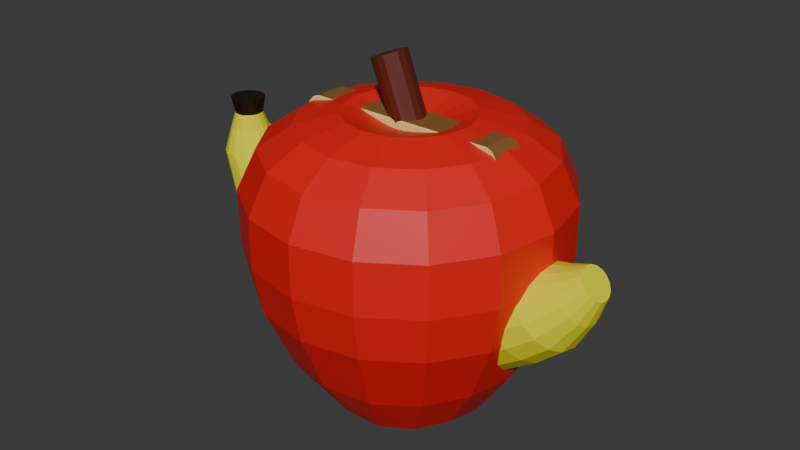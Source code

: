 # Source: frutas.blend  (saved by Blender 4.2.66; exported with 4.5.12 LTS)
import bpy
from mathutils import Matrix  # noqa: F401  (used for matrix-valued properties, if any)

bpy.ops.wm.read_factory_settings(use_empty=True)
scene = bpy.context.scene
scene.name = 'Scene'

# ---- collections
col_collection = bpy.data.collections.new('Collection'); scene.collection.children.link(col_collection)

# ---- materials (node trees are filled in below, after node groups)
mat_material_003 = bpy.data.materials.new('Material.003')
mat_material_004 = bpy.data.materials.new('Material.004')
mat_material_005 = bpy.data.materials.new('Material.005')
mat_material_006 = bpy.data.materials.new('Material.006')
mat_material_001 = bpy.data.materials.new('Material.001')
mat_material_002 = bpy.data.materials.new('Material.002')

# ---- material node trees
mat_material_003.use_nodes = True; mat_material_003.node_tree.nodes.clear()
_N = mat_material_003.node_tree.nodes; _L = mat_material_003.node_tree.links
n0 = _N.new('ShaderNodeBsdfPrincipled'); n0.name = 'Principled BSDF'; n0.location = (10, 300)
n0.inputs[0].default_value = (0.8002, 0.7537, 0.0, 1.0)
n0.inputs[2].default_value = 1.0
n1 = _N.new('ShaderNodeOutputMaterial'); n1.name = 'Material Output'; n1.location = (300, 300)
_L.new(n0.outputs[0], n1.inputs[0])
n1.is_active_output = True
mat_material_004.use_nodes = True; mat_material_004.node_tree.nodes.clear()
_N = mat_material_004.node_tree.nodes; _L = mat_material_004.node_tree.links
n0 = _N.new('ShaderNodeBsdfPrincipled'); n0.name = 'Principled BSDF'; n0.location = (10, 300)
n0.inputs[0].default_value = (0.01329, 0.001235, 0.001837, 1.0)
n1 = _N.new('ShaderNodeOutputMaterial'); n1.name = 'Material Output'; n1.location = (300, 300)
_L.new(n0.outputs[0], n1.inputs[0])
n1.is_active_output = True
mat_material_005.use_nodes = True; mat_material_005.node_tree.nodes.clear()
_N = mat_material_005.node_tree.nodes; _L = mat_material_005.node_tree.links
n0 = _N.new('ShaderNodeBsdfPrincipled'); n0.name = 'Principled BSDF'; n0.location = (10, 300)
n0.inputs[0].default_value = (0.8003, 0.01041, 0.008919, 1.0)
n1 = _N.new('ShaderNodeOutputMaterial'); n1.name = 'Material Output'; n1.location = (300, 300)
_L.new(n0.outputs[0], n1.inputs[0])
n1.is_active_output = True
mat_material_006.use_nodes = True; mat_material_006.node_tree.nodes.clear()
_N = mat_material_006.node_tree.nodes; _L = mat_material_006.node_tree.links
n0 = _N.new('ShaderNodeBsdfPrincipled'); n0.name = 'Principled BSDF'; n0.location = (10, 300)
n0.inputs[0].default_value = (0.116, 0.01714, 0.006351, 1.0)
n1 = _N.new('ShaderNodeOutputMaterial'); n1.name = 'Material Output'; n1.location = (300, 300)
_L.new(n0.outputs[0], n1.inputs[0])
n1.is_active_output = True
mat_material_001.use_nodes = True; mat_material_001.node_tree.nodes.clear()
_N = mat_material_001.node_tree.nodes; _L = mat_material_001.node_tree.links
n0 = _N.new('ShaderNodeBsdfPrincipled'); n0.name = 'Principled BSDF'; n0.location = (10, 300)
n0.inputs[0].default_value = (0.8012, 0.5912, 0.1933, 1.0)
n0.inputs[2].default_value = 1.0
n1 = _N.new('ShaderNodeOutputMaterial'); n1.name = 'Material Output'; n1.location = (300, 300)
_L.new(n0.outputs[0], n1.inputs[0])
n1.is_active_output = True
mat_material_002.use_nodes = True; mat_material_002.node_tree.nodes.clear()
_N = mat_material_002.node_tree.nodes; _L = mat_material_002.node_tree.links
n0 = _N.new('ShaderNodeBsdfPrincipled'); n0.name = 'Principled BSDF'; n0.location = (10, 300)
n0.inputs[0].default_value = (0.2645, 0.1133, 0.02981, 1.0)
n1 = _N.new('ShaderNodeOutputMaterial'); n1.name = 'Material Output'; n1.location = (300, 300)
_L.new(n0.outputs[0], n1.inputs[0])
n1.is_active_output = True

# ---- world
world_world = bpy.data.worlds.new('World'); scene.world = world_world
world_world.use_nodes = True; world_world.node_tree.nodes.clear()
_N = world_world.node_tree.nodes; _L = world_world.node_tree.links
n0 = _N.new('ShaderNodeOutputWorld'); n0.name = 'World Output'; n0.location = (300, 300)
n1 = _N.new('ShaderNodeBackground'); n1.name = 'Background'; n1.location = (10, 300)
n1.inputs[0].default_value = (0.05088, 0.05088, 0.05088, 1.0)
_L.new(n1.outputs[0], n0.inputs[0])
n0.is_active_output = True
world_world.color = (0.05088, 0.05088, 0.05088)
world_world.sun_shadow_jitter_overblur = 0.0

# ---- meshes
me_circle_001 = bpy.data.meshes.new('Circle.001')
me_circle_001.from_pydata([(6.463e-08, 0.4811, 6.571e-08), (0.003043, 0.4445, -0.1841), (0.005623, 0.3402, -0.3401), (0.007347, 0.1841, -0.4444), (0.007952, 6.463e-08, -0.481), (0.007347, -0.1841, -0.4444), (0.005623, -0.3402, -0.3401), (0.003043, -0.4445, -0.1841), (-6.463e-08, -0.4811, -6.571e-08), (-0.003043, -0.4445, 0.1841), (-0.005623, -0.3402, 0.3401), (-0.007347, -0.1841, 0.4444), (-0.007952, -6.463e-08, 0.481), (-0.007347, 0.1841, 0.4444), (-0.005623, 0.3402, 0.3401), (-0.003043, 0.4445, 0.1841), (-0.2866, 0.4811, -0.01088), (-0.2835, 0.4445, -0.195), (-0.2809, 0.3402, -0.351), (-0.2792, 0.1841, -0.4553), (-0.2786, 6.317e-08, -0.4919), (-0.2792, -0.1841, -0.4553), (-0.2809, -0.3402, -0.351), (-0.2835, -0.4445, -0.195), (-0.2866, -0.4811, -0.01088), (-0.2896, -0.4445, 0.1732), (-0.2922, -0.3402, 0.3293), (-0.2939, -0.1841, 0.4335), (-0.2945, -6.609e-08, 0.4702), (-0.2939, 0.1841, 0.4335), (-0.2922, 0.3402, 0.3293), (-0.2896, 0.4445, 0.1732), (-0.5477, 0.4811, 0.05441), (-0.5724, 0.4445, -0.128), (-0.5934, 0.3402, -0.2827), (-0.6074, 0.1841, -0.386), (-0.6123, 7.137e-08, -0.4223), (-0.6074, -0.1841, -0.386), (-0.5934, -0.3402, -0.2827), (-0.5724, -0.4445, -0.128), (-0.5477, -0.4811, 0.05441), (-0.523, -0.4445, 0.2369), (-0.5021, -0.3402, 0.3915), (-0.4881, -0.1841, 0.4949), (-0.4832, -5.674e-08, 0.5312), (-0.4881, 0.1841, 0.4949), (-0.5021, 0.3402, 0.3915), (-0.523, 0.4445, 0.2369), (-0.7835, 0.4811, 0.1233), (-0.833, 0.4445, -0.05399), (-0.875, 0.3402, -0.2043), (-0.9031, 0.1841, -0.3048), (-0.9129, 7.883e-08, -0.34), (-0.9031, -0.1841, -0.3048), (-0.875, -0.3402, -0.2043), (-0.833, -0.4445, -0.05399), (-0.7835, -0.4811, 0.1233), (-0.734, -0.4445, 0.3007), (-0.692, -0.3402, 0.451), (-0.664, -0.1841, 0.5514), (-0.6541, -4.569e-08, 0.5867), (-0.664, 0.1841, 0.5514), (-0.692, 0.3402, 0.451), (-0.734, 0.4445, 0.3007), (-1.037, 0.4811, 0.2902), (-1.118, 0.4445, 0.1244), (-1.186, 0.3402, -0.01606), (-1.231, 0.1841, -0.1099), (-1.247, 9.718e-08, -0.1429), (-1.231, -0.1841, -0.1099), (-1.186, -0.3402, -0.01606), (-1.118, -0.4445, 0.1244), (-1.037, -0.4811, 0.2902), (-0.9573, -0.4445, 0.4559), (-0.8893, -0.3402, 0.5964), (-0.8439, -0.1841, 0.6903), (-0.8279, -1.92e-08, 0.7233), (-0.8439, 0.1841, 0.6903), (-0.8893, 0.3402, 0.5964), (-0.9573, 0.4445, 0.4559), (-1.309, 0.4811, 0.4897), (-1.449, 0.4445, 0.3696), (-1.567, 0.3402, 0.2678), (-1.646, 0.1841, 0.1998), (-1.674, 1.08e-07, 0.1759), (-1.646, -0.1841, 0.1998), (-1.567, -0.3402, 0.2678), (-1.449, -0.4445, 0.3696), (-1.309, -0.4811, 0.4897), (-1.17, -0.4445, 0.6098), (-1.052, -0.3402, 0.7116), (-0.9725, -0.1841, 0.7796), (-0.9448, 2.364e-08, 0.8034), (-0.9725, 0.1841, 0.7796), (-1.052, 0.3402, 0.7116), (-1.17, 0.4445, 0.6098), (-1.553, 0.4019, 0.7364), (-1.692, 0.3713, 0.6714), (-1.81, 0.2842, 0.6164), (-1.889, 0.1538, 0.5796), (-1.917, 1.229e-07, 0.5667), (-1.889, -0.1538, 0.5796), (-1.81, -0.2842, 0.6164), (-1.692, -0.3713, 0.6714), (-1.553, -0.4019, 0.7364), (-1.413, -0.3713, 0.8013), (-1.295, -0.2842, 0.8563), (-1.216, -0.1538, 0.8931), (-1.188, 7.734e-08, 0.906), (-1.216, 0.1538, 0.8931), (-1.295, 0.2842, 0.8563), (-1.413, 0.3713, 0.8013), (-1.77, 0.3081, 0.9794), (-1.887, 0.2847, 0.9638), (-1.986, 0.2179, 0.9506), (-2.052, 0.1179, 0.9417), (-2.076, 1.362e-07, 0.9386), (-2.052, -0.1179, 0.9417), (-1.986, -0.2179, 0.9506), (-1.887, -0.2847, 0.9638), (-1.77, -0.3081, 0.9794), (-1.653, -0.2847, 0.995), (-1.554, -0.2179, 1.008), (-1.488, -0.1179, 1.017), (-1.465, 1.252e-07, 1.02), (-1.488, 0.1179, 1.017), (-1.554, 0.2179, 1.008), (-1.653, 0.2847, 0.995), (-1.872, 0.1716, 1.153), (-1.937, 0.1586, 1.153), (-1.993, 0.1214, 1.153), (-2.03, 0.06568, 1.153), (-2.043, 1.466e-07, 1.153), (-2.03, -0.06568, 1.153), (-1.993, -0.1214, 1.153), (-1.937, -0.1586, 1.153), (-1.872, -0.1716, 1.153), (-1.806, -0.1586, 1.154), (-1.75, -0.1214, 1.154), (-1.713, -0.06568, 1.154), (-1.7, 1.463e-07, 1.154), (-1.713, 0.06568, 1.154), (-1.75, 0.1214, 1.154), (-1.806, 0.1586, 1.154), (-1.879, 0.1552, 1.433), (-1.938, 0.1434, 1.432), (-1.989, 0.1097, 1.432), (-2.022, 0.0594, 1.432), (-2.034, 1.836e-07, 1.432), (-2.022, -0.05939, 1.432), (-1.989, -0.1097, 1.432), (-1.938, -0.1434, 1.432), (-1.879, -0.1552, 1.433), (-1.82, -0.1434, 1.433), (-1.769, -0.1097, 1.433), (-1.736, -0.05939, 1.434), (-1.724, 1.834e-07, 1.434), (-1.736, 0.0594, 1.434), (-1.769, 0.1097, 1.433), (-1.82, 0.1434, 1.433), (-1.76, -0.04771, 1.294), (-1.751, 1.632e-07, 1.294), (-2.0, 1.634e-07, 1.292), (-1.991, -0.04771, 1.293), (-1.76, 0.04771, 1.294), (-1.963, -0.08815, 1.293), (-1.787, 0.08815, 1.294), (-1.923, -0.1152, 1.293), (-1.828, 0.1152, 1.293), (-1.875, -0.1247, 1.293), (-1.875, 0.1247, 1.293), (-1.923, 0.1152, 1.293), (-1.828, -0.1152, 1.293), (-1.963, 0.08815, 1.293), (-1.787, -0.08815, 1.294), (-1.991, 0.04771, 1.293), (0.3197, 0.4811, 0.02507), (0.3488, 0.4445, -0.1567), (0.3735, 0.3402, -0.3108), (0.3901, 0.1841, -0.4138), (0.3958, 6.719e-08, -0.45), (0.3901, -0.1841, -0.4138), (0.3735, -0.3402, -0.3108), (0.3488, -0.4445, -0.1567), (0.3197, -0.4811, 0.02507), (0.2905, -0.4445, 0.2069), (0.2658, -0.3402, 0.361), (0.2493, -0.1841, 0.4639), (0.2435, -6.046e-08, 0.5001), (0.2493, 0.1841, 0.4639), (0.2658, 0.3402, 0.361), (0.2905, 0.4445, 0.2069), (0.6519, 0.4811, 0.09402), (0.7199, 0.4445, -0.07706), (0.7776, 0.3402, -0.2221), (0.8161, 0.1841, -0.319), (0.8297, 7.27e-08, -0.353), (0.8161, -0.1841, -0.319), (0.7776, -0.3402, -0.2221), (0.7199, -0.4445, -0.07706), (0.6519, -0.4811, 0.09402), (0.5838, -0.4445, 0.2651), (0.5262, -0.3402, 0.4101), (0.4876, -0.1841, 0.507), (0.4741, -4.743e-08, 0.5411), (0.4876, 0.1841, 0.507), (0.5262, 0.3402, 0.4101), (0.5838, 0.4445, 0.2651), (0.9465, 0.4259, 0.2319), (1.027, 0.3935, 0.0901), (1.095, 0.3012, -0.03013), (1.14, 0.163, -0.1105), (1.156, 8.136e-08, -0.1387), (1.14, -0.163, -0.1105), (1.095, -0.3012, -0.03013), (1.027, -0.3935, 0.0901), (0.9465, -0.4259, 0.2319), (0.8662, -0.3935, 0.3737), (0.7981, -0.3012, 0.494), (0.7526, -0.163, 0.5743), (0.7366, -1.822e-08, 0.6025), (0.7526, 0.163, 0.5743), (0.7981, 0.3012, 0.494), (0.8662, 0.3935, 0.3737), (1.185, 0.4259, 0.3886), (1.276, 0.3935, 0.2534), (1.353, 0.3012, 0.1387), (1.404, 0.163, 0.06208), (1.422, 1.001e-07, 0.03518), (1.404, -0.163, 0.06208), (1.353, -0.3012, 0.1387), (1.276, -0.3935, 0.2534), (1.185, -0.4259, 0.3886), (1.094, -0.3935, 0.5239), (1.017, -0.3012, 0.6385), (0.9651, -0.163, 0.7152), (0.947, 5.137e-09, 0.7421), (0.9651, 0.163, 0.7152), (1.017, 0.3012, 0.6385), (1.094, 0.3935, 0.5239), (1.404, 0.3802, 0.5203), (1.496, 0.3512, 0.4079), (1.575, 0.2688, 0.3127), (1.627, 0.1455, 0.249), (1.646, 1.09e-07, 0.2267), (1.627, -0.1455, 0.249), (1.575, -0.2688, 0.3127), (1.496, -0.3512, 0.4079), (1.404, -0.3802, 0.5203), (1.312, -0.3512, 0.6326), (1.233, -0.2688, 0.7278), (1.181, -0.1455, 0.7915), (1.162, 3.007e-08, 0.8138), (1.181, 0.1455, 0.7915), (1.233, 0.2688, 0.7278), (1.312, 0.3512, 0.6326), (1.642, 0.2503, 0.6958), (1.703, 0.2312, 0.6218), (1.755, 0.177, 0.5591), (1.789, 0.09577, 0.5172), (1.801, 1.239e-07, 0.5025), (1.789, -0.09577, 0.5172), (1.755, -0.177, 0.5591), (1.703, -0.2312, 0.6218), (1.642, -0.2503, 0.6958), (1.581, -0.2312, 0.7697), (1.53, -0.177, 0.8324), (1.495, -0.09577, 0.8743), (1.483, 7.199e-08, 0.889), (1.495, 0.09577, 0.8743), (1.53, 0.177, 0.8324), (1.581, 0.2312, 0.7697), (1.78, 0.1506, 0.8462), (1.817, 0.1391, 0.8017), (1.848, 0.1065, 0.764), (1.869, 0.05763, 0.7388), (1.876, 1.328e-07, 0.7299), (1.869, -0.05763, 0.7388), (1.848, -0.1065, 0.764), (1.817, -0.1391, 0.8017), (1.78, -0.1506, 0.8462), (1.744, -0.1391, 0.8907), (1.712, -0.1065, 0.9284), (1.692, -0.05763, 0.9536), (1.684, 1.016e-07, 0.9625), (1.692, 0.05763, 0.9536), (1.712, 0.1065, 0.9284), (1.744, 0.1391, 0.8907)], [], [(9, 8, 24, 25), (2, 1, 17, 18), (10, 9, 25, 26), (3, 2, 18, 19), (11, 10, 26, 27), (4, 3, 19, 20), (12, 11, 27, 28), (5, 4, 20, 21), (13, 12, 28, 29), (6, 5, 21, 22), (14, 13, 29, 30), (7, 6, 22, 23), (15, 14, 30, 31), (8, 7, 23, 24), (1, 0, 16, 17), (0, 15, 31, 16), (24, 23, 39, 40), (17, 16, 32, 33), (16, 31, 47, 32), (25, 24, 40, 41), (18, 17, 33, 34), (26, 25, 41, 42), (19, 18, 34, 35), (27, 26, 42, 43), (20, 19, 35, 36), (28, 27, 43, 44), (21, 20, 36, 37), (29, 28, 44, 45), (22, 21, 37, 38), (30, 29, 45, 46), (23, 22, 38, 39), (31, 30, 46, 47), (36, 35, 51, 52), (44, 43, 59, 60), (37, 36, 52, 53), (45, 44, 60, 61), (38, 37, 53, 54), (46, 45, 61, 62), (39, 38, 54, 55), (47, 46, 62, 63), (40, 39, 55, 56), (33, 32, 48, 49), (32, 47, 63, 48), (41, 40, 56, 57), (34, 33, 49, 50), (42, 41, 57, 58), (35, 34, 50, 51), (43, 42, 58, 59), (57, 56, 72, 73), (50, 49, 65, 66), (58, 57, 73, 74), (51, 50, 66, 67), (59, 58, 74, 75), (52, 51, 67, 68), (60, 59, 75, 76), (53, 52, 68, 69), (61, 60, 76, 77), (54, 53, 69, 70), (62, 61, 77, 78), (55, 54, 70, 71), (63, 62, 78, 79), (56, 55, 71, 72), (49, 48, 64, 65), (48, 63, 79, 64), (78, 77, 93, 94), (71, 70, 86, 87), (79, 78, 94, 95), (72, 71, 87, 88), (65, 64, 80, 81), (64, 79, 95, 80), (73, 72, 88, 89), (66, 65, 81, 82), (74, 73, 89, 90), (67, 66, 82, 83), (75, 74, 90, 91), (68, 67, 83, 84), (76, 75, 91, 92), (69, 68, 84, 85), (77, 76, 92, 93), (70, 69, 85, 86), (84, 83, 99, 100), (92, 91, 107, 108), (85, 84, 100, 101), (93, 92, 108, 109), (86, 85, 101, 102), (94, 93, 109, 110), (87, 86, 102, 103), (95, 94, 110, 111), (88, 87, 103, 104), (81, 80, 96, 97), (80, 95, 111, 96), (89, 88, 104, 105), (82, 81, 97, 98), (90, 89, 105, 106), (83, 82, 98, 99), (91, 90, 106, 107), (105, 104, 120, 121), (98, 97, 113, 114), (106, 105, 121, 122), (99, 98, 114, 115), (107, 106, 122, 123), (100, 99, 115, 116), (108, 107, 123, 124), (101, 100, 116, 117), (109, 108, 124, 125), (102, 101, 117, 118), (110, 109, 125, 126), (103, 102, 118, 119), (111, 110, 126, 127), (104, 103, 119, 120), (97, 96, 112, 113), (96, 111, 127, 112), (126, 125, 141, 142), (119, 118, 134, 135), (127, 126, 142, 143), (120, 119, 135, 136), (113, 112, 128, 129), (112, 127, 143, 128), (121, 120, 136, 137), (114, 113, 129, 130), (122, 121, 137, 138), (115, 114, 130, 131), (123, 122, 138, 139), (116, 115, 131, 132), (124, 123, 139, 140), (117, 116, 132, 133), (125, 124, 140, 141), (118, 117, 133, 134), (161, 160, 155, 156), (163, 162, 148, 149), (164, 161, 156, 157), (165, 163, 149, 150), (166, 164, 157, 158), (167, 165, 150, 151), (168, 166, 158, 159), (169, 167, 151, 152), (171, 170, 144, 145), (170, 168, 159, 144), (172, 169, 152, 153), (173, 171, 145, 146), (174, 172, 153, 154), (175, 173, 146, 147), (160, 174, 154, 155), (162, 175, 147, 148), (132, 131, 175, 162), (139, 138, 174, 160), (131, 130, 173, 175), (138, 137, 172, 174), (130, 129, 171, 173), (137, 136, 169, 172), (128, 143, 168, 170), (129, 128, 170, 171), (136, 135, 167, 169), (143, 142, 166, 168), (135, 134, 165, 167), (142, 141, 164, 166), (134, 133, 163, 165), (141, 140, 161, 164), (133, 132, 162, 163), (140, 139, 160, 161), (5, 6, 182, 181), (13, 14, 190, 189), (6, 7, 183, 182), (14, 15, 191, 190), (7, 8, 184, 183), (0, 1, 177, 176), (15, 0, 176, 191), (8, 9, 185, 184), (1, 2, 178, 177), (9, 10, 186, 185), (2, 3, 179, 178), (10, 11, 187, 186), (3, 4, 180, 179), (11, 12, 188, 187), (4, 5, 181, 180), (12, 13, 189, 188), (178, 179, 195, 194), (186, 187, 203, 202), (179, 180, 196, 195), (187, 188, 204, 203), (180, 181, 197, 196), (188, 189, 205, 204), (181, 182, 198, 197), (189, 190, 206, 205), (182, 183, 199, 198), (190, 191, 207, 206), (183, 184, 200, 199), (176, 177, 193, 192), (191, 176, 192, 207), (184, 185, 201, 200), (177, 178, 194, 193), (185, 186, 202, 201), (199, 200, 216, 215), (192, 193, 209, 208), (207, 192, 208, 223), (200, 201, 217, 216), (193, 194, 210, 209), (201, 202, 218, 217), (194, 195, 211, 210), (202, 203, 219, 218), (195, 196, 212, 211), (203, 204, 220, 219), (196, 197, 213, 212), (204, 205, 221, 220), (197, 198, 214, 213), (205, 206, 222, 221), (198, 199, 215, 214), (206, 207, 223, 222), (220, 221, 237, 236), (213, 214, 230, 229), (221, 222, 238, 237), (214, 215, 231, 230), (222, 223, 239, 238), (215, 216, 232, 231), (208, 209, 225, 224), (223, 208, 224, 239), (216, 217, 233, 232), (209, 210, 226, 225), (217, 218, 234, 233), (210, 211, 227, 226), (218, 219, 235, 234), (211, 212, 228, 227), (219, 220, 236, 235), (212, 213, 229, 228), (226, 227, 243, 242), (234, 235, 251, 250), (227, 228, 244, 243), (235, 236, 252, 251), (228, 229, 245, 244), (236, 237, 253, 252), (229, 230, 246, 245), (237, 238, 254, 253), (230, 231, 247, 246), (238, 239, 255, 254), (231, 232, 248, 247), (224, 225, 241, 240), (239, 224, 240, 255), (232, 233, 249, 248), (225, 226, 242, 241), (233, 234, 250, 249), (247, 248, 264, 263), (240, 241, 257, 256), (255, 240, 256, 271), (248, 249, 265, 264), (241, 242, 258, 257), (249, 250, 266, 265), (242, 243, 259, 258), (250, 251, 267, 266), (243, 244, 260, 259), (251, 252, 268, 267), (244, 245, 261, 260), (252, 253, 269, 268), (245, 246, 262, 261), (253, 254, 270, 269), (246, 247, 263, 262), (254, 255, 271, 270), (268, 269, 285, 284), (261, 262, 278, 277), (269, 270, 286, 285), (262, 263, 279, 278), (270, 271, 287, 286), (263, 264, 280, 279), (256, 257, 273, 272), (271, 256, 272, 287), (264, 265, 281, 280), (257, 258, 274, 273), (265, 266, 282, 281), (258, 259, 275, 274), (266, 267, 283, 282), (259, 260, 276, 275), (267, 268, 284, 283), (260, 261, 277, 276), (273, 274, 275, 276, 277, 278, 279, 280, 281, 282, 283, 284, 285, 286, 287, 272), (145, 144, 159, 158, 157, 156, 155, 154, 153, 152, 151, 150, 149, 148, 147, 146)])
me_circle_001.polygons.foreach_set('material_index', [0, 0, 0, 0, 0, 0, 0, 0, 0, 0, 0, 0, 0, 0, 0, 0, 0, 0, 0, 0, 0, 0, 0, 0, 0, 0, 0, 0, 0, 0, 0, 0, 0, 0, 0, 0, 0, 0, 0, 0, 0, 0, 0, 0, 0, 0, 0, 0, 0, 0, 0, 0, 0, 0, 0, 0, 0, 0, 0, 0, 0, 0, 0, 0, 0, 0, 0, 0, 0, 0, 0, 0, 0, 0, 0, 0, 0, 0, 0, 0, 0, 0, 0, 0, 0, 0, 0, 0, 0, 0, 0, 0, 0, 0, 0, 0, 0, 0, 0, 0, 0, 0, 0, 0, 0, 0, 0, 0, 0, 0, 0, 0, 0, 0, 0, 0, 0, 0, 0, 0, 0, 0, 0, 0, 0, 0, 0, 0, 1, 1, 1, 1, 1, 1, 1, 1, 1, 1, 1, 1, 1, 1, 1, 1, 0, 0, 0, 0, 0, 0, 0, 0, 0, 0, 0, 0, 0, 0, 0, 0, 0, 0, 0, 0, 0, 0, 0, 0, 0, 0, 0, 0, 0, 0, 0, 0, 0, 0, 0, 0, 0, 0, 0, 0, 0, 0, 0, 0, 0, 0, 0, 0, 0, 0, 0, 0, 0, 0, 0, 0, 0, 0, 0, 0, 0, 0, 0, 0, 0, 0, 0, 0, 0, 0, 0, 0, 0, 0, 0, 0, 0, 0, 0, 0, 0, 0, 0, 0, 0, 0, 0, 0, 0, 0, 0, 0, 0, 0, 0, 0, 0, 0, 0, 0, 0, 0, 0, 0, 0, 0, 0, 0, 0, 0, 0, 0, 0, 0, 0, 0, 0, 0, 0, 0, 0, 0, 0, 0, 0, 0, 0, 0, 0, 1])
_uv = me_circle_001.uv_layers.new(name='UVMap')
_uv.uv.foreach_set('vector', [0.0, 0.0, 0.0, 0.0, 0.0, 0.0, 0.0, 0.0, 0.0, 0.0, 0.0, 0.0, 0.0, 0.0, 0.0, 0.0, 0.0, 0.0, 0.0, 0.0, 0.0, 0.0, 0.0, 0.0, 0.0, 0.0, 0.0, 0.0, 0.0, 0.0, 0.0, 0.0, 0.0, 0.0, 0.0, 0.0, 0.0, 0.0, 0.0, 0.0, 0.0, 0.0, 0.0, 0.0, 0.0, 0.0, 0.0, 0.0, 0.0, 0.0, 0.0, 0.0, 0.0, 0.0, 0.0, 0.0, 0.0, 0.0, 0.0, 0.0, 0.0, 0.0, 0.0, 0.0, 0.0, 0.0, 0.0, 0.0, 0.0, 0.0, 0.0, 0.0, 0.0, 0.0, 0.0, 0.0, 0.0, 0.0, 0.0, 0.0, 0.0, 0.0, 0.0, 0.0, 0.0, 0.0, 0.0, 0.0, 0.0, 0.0, 0.0, 0.0, 0.0, 0.0, 0.0, 0.0, 0.0, 0.0, 0.0, 0.0, 0.0, 0.0, 0.0, 0.0, 0.0, 0.0, 0.0, 0.0, 0.0, 0.0, 0.0, 0.0, 0.0, 0.0, 0.0, 0.0, 0.0, 0.0, 0.0, 0.0, 0.0, 0.0, 0.0, 0.0, 0.0, 0.0, 0.0, 0.0, 0.0, 0.0, 0.0, 0.0, 0.0, 0.0, 0.0, 0.0, 0.0, 0.0, 0.0, 0.0, 0.0, 0.0, 0.0, 0.0, 0.0, 0.0, 0.0, 0.0, 0.0, 0.0, 0.0, 0.0, 0.0, 0.0, 0.0, 0.0, 0.0, 0.0, 0.0, 0.0, 0.0, 0.0, 0.0, 0.0, 0.0, 0.0, 0.0, 0.0, 0.0, 0.0, 0.0, 0.0, 0.0, 0.0, 0.0, 0.0, 0.0, 0.0, 0.0, 0.0, 0.0, 0.0, 0.0, 0.0, 0.0, 0.0, 0.0, 0.0, 0.0, 0.0, 0.0, 0.0, 0.0, 0.0, 0.0, 0.0, 0.0, 0.0, 0.0, 0.0, 0.0, 0.0, 0.0, 0.0, 0.0, 0.0, 0.0, 0.0, 0.0, 0.0, 0.0, 0.0, 0.0, 0.0, 0.0, 0.0, 0.0, 0.0, 0.0, 0.0, 0.0, 0.0, 0.0, 0.0, 0.0, 0.0, 0.0, 0.0, 0.0, 0.0, 0.0, 0.0, 0.0, 0.0, 0.0, 0.0, 0.0, 0.0, 0.0, 0.0, 0.0, 0.0, 0.0, 0.0, 0.0, 0.0, 0.0, 0.0, 0.0, 0.0, 0.0, 0.0, 0.0, 0.0, 0.0, 0.0, 0.0, 0.0, 0.0, 0.0, 0.0, 0.0, 0.0, 0.0, 0.0, 0.0, 0.0, 0.0, 0.0, 0.0, 0.0, 0.0, 0.0, 0.0, 0.0, 0.0, 0.0, 0.0, 0.0, 0.0, 0.0, 0.0, 0.0, 0.0, 0.0, 0.0, 0.0, 0.0, 0.0, 0.0, 0.0, 0.0, 0.0, 0.0, 0.0, 0.0, 0.0, 0.0, 0.0, 0.0, 0.0, 0.0, 0.0, 0.0, 0.0, 0.0, 0.0, 0.0, 0.0, 0.0, 0.0, 0.0, 0.0, 0.0, 0.0, 0.0, 0.0, 0.0, 0.0, 0.0, 0.0, 0.0, 0.0, 0.0, 0.0, 0.0, 0.0, 0.0, 0.0, 0.0, 0.0, 0.0, 0.0, 0.0, 0.0, 0.0, 0.0, 0.0, 0.0, 0.0, 0.0, 0.0, 0.0, 0.0, 0.0, 0.0, 0.0, 0.0, 0.0, 0.0, 0.0, 0.0, 0.0, 0.0, 0.0, 0.0, 0.0, 0.0, 0.0, 0.0, 0.0, 0.0, 0.0, 0.0, 0.0, 0.0, 0.0, 0.0, 0.0, 0.0, 0.0, 0.0, 0.0, 0.0, 0.0, 0.0, 0.0, 0.0, 0.0, 0.0, 0.0, 0.0, 0.0, 0.0, 0.0, 0.0, 0.0, 0.0, 0.0, 0.0, 0.0, 0.0, 0.0, 0.0, 0.0, 0.0, 0.0, 0.0, 0.0, 0.0, 0.0, 0.0, 0.0, 0.0, 0.0, 0.0, 0.0, 0.0, 0.0, 0.0, 0.0, 0.0, 0.0, 0.0, 0.0, 0.0, 0.0, 0.0, 0.0, 0.0, 0.0, 0.0, 0.0, 0.0, 0.0, 0.0, 0.0, 0.0, 0.0, 0.0, 0.0, 0.0, 0.0, 0.0, 0.0, 0.0, 0.0, 0.0, 0.0, 0.0, 0.0, 0.0, 0.0, 0.0, 0.0, 0.0, 0.0, 0.0, 0.0, 0.0, 0.0, 0.0, 0.0, 0.0, 0.0, 0.0, 0.0, 0.0, 0.0, 0.0, 0.0, 0.0, 0.0, 0.0, 0.0, 0.0, 0.0, 0.0, 0.0, 0.0, 0.0, 0.0, 0.0, 0.0, 0.0, 0.0, 0.0, 0.0, 0.0, 0.0, 0.0, 0.0, 0.0, 0.0, 0.0, 0.0, 0.0, 0.0, 0.0, 0.0, 0.0, 0.0, 0.0, 0.0, 0.0, 0.0, 0.0, 0.0, 0.0, 0.0, 0.0, 0.0, 0.0, 0.0, 0.0, 0.0, 0.0, 0.0, 0.0, 0.0, 0.0, 0.0, 0.0, 0.0, 0.0, 0.0, 0.0, 0.0, 0.0, 0.0, 0.0, 0.0, 0.0, 0.0, 0.0, 0.0, 0.0, 0.0, 0.0, 0.0, 0.0, 0.0, 0.0, 0.0, 0.0, 0.0, 0.0, 0.0, 0.0, 0.0, 0.0, 0.0, 0.0, 0.0, 0.0, 0.0, 0.0, 0.0, 0.0, 0.0, 0.0, 0.0, 0.0, 0.0, 0.0, 0.0, 0.0, 0.0, 0.0, 0.0, 0.0, 0.0, 0.0, 0.0, 0.0, 0.0, 0.0, 0.0, 0.0, 0.0, 0.0, 0.0, 0.0, 0.0, 0.0, 0.0, 0.0, 0.0, 0.0, 0.0, 0.0, 0.0, 0.0, 0.0, 0.0, 0.0, 0.0, 0.0, 0.0, 0.0, 0.0, 0.0, 0.0, 0.0, 0.0, 0.0, 0.0, 0.0, 0.0, 0.0, 0.0, 0.0, 0.0, 0.0, 0.0, 0.0, 0.0, 0.0, 0.0, 0.0, 0.0, 0.0, 0.0, 0.0, 0.0, 0.0, 0.0, 0.0, 0.0, 0.0, 0.0, 0.0, 0.0, 0.0, 0.0, 0.0, 0.0, 0.0, 0.0, 0.0, 0.0, 0.0, 0.0, 0.0, 0.0, 0.0, 0.0, 0.0, 0.0, 0.0, 0.0, 0.0, 0.0, 0.0, 0.0, 0.0, 0.0, 0.0, 0.0, 0.0, 0.0, 0.0, 0.0, 0.0, 0.0, 0.0, 0.0, 0.0, 0.0, 0.0, 0.0, 0.0, 0.0, 0.0, 0.0, 0.0, 0.0, 0.0, 0.0, 0.0, 0.0, 0.0, 0.0, 0.0, 0.0, 0.0, 0.0, 0.0, 0.0, 0.0, 0.0, 0.0, 0.0, 0.0, 0.0, 0.0, 0.0, 0.0, 0.0, 0.0, 0.0, 0.0, 0.0, 0.0, 0.0, 0.0, 0.0, 0.0, 0.0, 0.0, 0.0, 0.0, 0.0, 0.0, 0.0, 0.0, 0.0, 0.0, 0.0, 0.0, 0.0, 0.0, 0.0, 0.0, 0.0, 0.0, 0.0, 0.0, 0.0, 0.0, 0.0, 0.0, 0.0, 0.0, 0.0, 0.0, 0.0, 0.0, 0.0, 0.0, 0.0, 0.0, 0.0, 0.0, 0.0, 0.0, 0.0, 0.0, 0.0, 0.0, 0.0, 0.0, 0.0, 0.0, 0.0, 0.0, 0.0, 0.0, 0.0, 0.0, 0.0, 0.0, 0.0, 0.0, 0.0, 0.0, 0.0, 0.0, 0.0, 0.0, 0.0, 0.0, 0.0, 0.0, 0.0, 0.0, 0.0, 0.0, 0.0, 0.0, 0.0, 0.0, 0.0, 0.0, 0.0, 0.0, 0.0, 0.0, 0.0, 0.0, 0.0, 0.0, 0.0, 0.0, 0.0, 0.0, 0.0, 0.0, 0.0, 0.0, 0.0, 0.0, 0.0, 0.0, 0.0, 0.0, 0.0, 0.0, 0.0, 0.0, 0.0, 0.0, 0.0, 0.0, 0.0, 0.0, 0.0, 0.0, 0.0, 0.0, 0.0, 0.0, 0.0, 0.0, 0.0, 0.0, 0.0, 0.0, 0.0, 0.0, 0.0, 0.0, 0.0, 0.0, 0.0, 0.0, 0.0, 0.0, 0.0, 0.0, 0.0, 0.0, 0.0, 0.0, 0.0, 0.0, 0.0, 0.0, 0.0, 0.0, 0.0, 0.0, 0.0, 0.0, 0.0, 0.0, 0.0, 0.0, 0.0, 0.0, 0.0, 0.0, 0.0, 0.0, 0.0, 0.0, 0.0, 0.0, 0.0, 0.0, 0.0, 0.0, 0.0, 0.0, 0.0, 0.0, 0.0, 0.0, 0.0, 0.0, 0.0, 0.0, 0.0, 0.0, 0.0, 0.0, 0.0, 0.0, 0.0, 0.0, 0.0, 0.0, 0.0, 0.0, 0.0, 0.0, 0.0, 0.0, 0.0, 0.0, 0.0, 0.0, 0.0, 0.0, 0.0, 0.0, 0.0, 0.0, 0.0, 0.0, 0.0, 0.0, 0.0, 0.0, 0.0, 0.0, 0.0, 0.0, 0.0, 0.0, 0.0, 0.0, 0.0, 0.0, 0.0, 0.0, 0.0, 0.0, 0.0, 0.0, 0.0, 0.0, 0.0, 0.0, 0.0, 0.0, 0.0, 0.0, 0.0, 0.0, 0.0, 0.0, 0.0, 0.0, 0.0, 0.0, 0.0, 0.0, 0.0, 0.0, 0.0, 0.0, 0.0, 0.0, 0.0, 0.0, 0.0, 0.0, 0.0, 0.0, 0.0, 0.0, 0.0, 0.0, 0.0, 0.0, 0.0, 0.0, 0.0, 0.0, 0.0, 0.0, 0.0, 0.0, 0.0, 0.0, 0.0, 0.0, 0.0, 0.0, 0.0, 0.0, 0.0, 0.0, 0.0, 0.0, 0.0, 0.0, 0.0, 0.0, 0.0, 0.0, 0.0, 0.0, 0.0, 0.0, 0.0, 0.0, 0.0, 0.0, 0.0, 0.0, 0.0, 0.0, 0.0, 0.0, 0.0, 0.0, 0.0, 0.0, 0.0, 0.0, 0.0, 0.0, 0.0, 0.0, 0.0, 0.0, 0.0, 0.0, 0.0, 0.0, 0.0, 0.0, 0.0, 0.0, 0.0, 0.0, 0.0, 0.0, 0.0, 0.0, 0.0, 0.0, 0.0, 0.0, 0.0, 0.0, 0.0, 0.0, 0.0, 0.0, 0.0, 0.0, 0.0, 0.0, 0.0, 0.0, 0.0, 0.0, 0.0, 0.0, 0.0, 0.0, 0.0, 0.0, 0.0, 0.0, 0.0, 0.0, 0.0, 0.0, 0.0, 0.0, 0.0, 0.0, 0.0, 0.0, 0.0, 0.0, 0.0, 0.0, 0.0, 0.0, 0.0, 0.0, 0.0, 0.0, 0.0, 0.0, 0.0, 0.0, 0.0, 0.0, 0.0, 0.0, 0.0, 0.0, 0.0, 0.0, 0.0, 0.0, 0.0, 0.0, 0.0, 0.0, 0.0, 0.0, 0.0, 0.0, 0.0, 0.0, 0.0, 0.0, 0.0, 0.0, 0.0, 0.0, 0.0, 0.0, 0.0, 0.0, 0.0, 0.0, 0.0, 0.0, 0.0, 0.0, 0.0, 0.0, 0.0, 0.0, 0.0, 0.0, 0.0, 0.0, 0.0, 0.0, 0.0, 0.0, 0.0, 0.0, 0.0, 0.0, 0.0, 0.0, 0.0, 0.0, 0.0, 0.0, 0.0, 0.0, 0.0, 0.0, 0.0, 0.0, 0.0, 0.0, 0.0, 0.0, 0.0, 0.0, 0.0, 0.0, 0.0, 0.0, 0.0, 0.0, 0.0, 0.0, 0.0, 0.0, 0.0, 0.0, 0.0, 0.0, 0.0, 0.0, 0.0, 0.0, 0.0, 0.0, 0.0, 0.0, 0.0, 0.0, 0.0, 0.0, 0.0, 0.0, 0.0, 0.0, 0.0, 0.0, 0.0, 0.0, 0.0, 0.0, 0.0, 0.0, 0.0, 0.0, 0.0, 0.0, 0.0, 0.0, 0.0, 0.0, 0.0, 0.0, 0.0, 0.0, 0.0, 0.0, 0.0, 0.0, 0.0, 0.0, 0.0, 0.0, 0.0, 0.0, 0.0, 0.0, 0.0, 0.0, 0.0, 0.0, 0.0, 0.0, 0.0, 0.0, 0.0, 0.0, 0.0, 0.0, 0.0, 0.0, 0.0, 0.0, 0.0, 0.0, 0.0, 0.0, 0.0, 0.0, 0.0, 0.0, 0.0, 0.0, 0.0, 0.0, 0.0, 0.0, 0.0, 0.0, 0.0, 0.0, 0.0, 0.0, 0.0, 0.0, 0.0, 0.0, 0.0, 0.0, 0.0, 0.0, 0.0, 0.0, 0.0, 0.0, 0.0, 0.0, 0.0, 0.0, 0.0, 0.0, 0.0, 0.0, 0.0, 0.0, 0.0, 0.0, 0.0, 0.0, 0.0, 0.0, 0.0, 0.0, 0.0, 0.0, 0.0, 0.0, 0.0, 0.0, 0.0, 0.0, 0.0, 0.0, 0.0, 0.0, 0.0, 0.0, 0.0, 0.0, 0.0, 0.0, 0.0, 0.0, 0.0, 0.0, 0.0, 0.0, 0.0, 0.0, 0.0, 0.0, 0.0, 0.0, 0.0, 0.0, 0.0, 0.0, 0.0, 0.0, 0.0, 0.0, 0.0, 0.0, 0.0, 0.0, 0.0, 0.0, 0.0, 0.0, 0.0, 0.0, 0.0, 0.0, 0.0, 0.0, 0.0, 0.0, 0.0, 0.0, 0.0, 0.0, 0.0, 0.0, 0.0, 0.0, 0.0, 0.0, 0.0, 0.0, 0.0, 0.0, 0.0, 0.0, 0.0, 0.0, 0.0, 0.0, 0.0, 0.0, 0.0, 0.0, 0.0, 0.0, 0.0, 0.0, 0.0, 0.0, 0.0, 0.0, 0.0, 0.0, 0.0, 0.0, 0.0, 0.0, 0.0, 0.0, 0.0, 0.0, 0.0, 0.0, 0.0, 0.0, 0.0, 0.0, 0.0, 0.0, 0.0, 0.0, 0.0, 0.0, 0.0, 0.0, 0.0, 0.0, 0.0, 0.0, 0.0, 0.0, 0.0, 0.0, 0.0, 0.0, 0.0, 0.0, 0.0, 0.0, 0.0, 0.0, 0.0, 0.0, 0.0, 0.0, 0.0, 0.0, 0.0, 0.0, 0.0, 0.0, 0.0, 0.0, 0.0, 0.0, 0.0, 0.0, 0.0, 0.0, 0.0, 0.0, 0.0, 0.0, 0.0, 0.0, 0.0, 0.0, 0.0, 0.0, 0.0, 0.0, 0.0, 0.0, 0.0, 0.0, 0.0, 0.0, 0.0, 0.0, 0.0, 0.0, 0.0, 0.0, 0.0, 0.0, 0.0, 0.0, 0.0, 0.0, 0.0, 0.0, 0.0, 0.0, 0.0, 0.0, 0.0, 0.0, 0.0, 0.0, 0.0, 0.0, 0.0, 0.0, 0.0, 0.0, 0.0, 0.0, 0.0, 0.0, 0.0, 0.0, 0.0, 0.0, 0.0, 0.0, 0.0, 0.0, 0.0, 0.0, 0.0, 0.0, 0.0, 0.0, 0.0, 0.0, 0.0, 0.0, 0.0, 0.0, 0.0, 0.0, 0.0, 0.0, 0.0, 0.0, 0.0, 0.0, 0.0, 0.0, 0.0, 0.0, 0.0, 0.0, 0.0, 0.0, 0.0, 0.0, 0.0, 0.0, 0.0, 0.0, 0.0, 0.0, 0.0, 0.0, 0.0, 0.0, 0.0, 0.0, 0.0, 0.0, 0.0, 0.0, 0.0, 0.0, 0.0, 0.0, 0.0, 0.0, 0.0, 0.0, 0.0, 0.0, 0.0, 0.0, 0.0, 0.0, 0.0, 0.0, 0.0, 0.0, 0.0, 0.0, 0.0, 0.0, 0.0, 0.0, 0.0, 0.0, 0.0, 0.0, 0.0, 0.0, 0.0, 0.0, 0.0, 0.0, 0.0, 0.0, 0.0, 0.0, 0.0, 0.0, 0.0, 0.0, 0.0, 0.0, 0.0, 0.0, 0.0, 0.0, 0.0, 0.0, 0.0, 0.0, 0.0, 0.0, 0.0, 0.0, 0.0, 0.0, 0.0, 0.0, 0.0, 0.0, 0.0, 0.0, 0.0, 0.0, 0.0, 0.0, 0.0, 0.0, 0.0, 0.0, 0.0, 0.0, 0.0, 0.0, 0.0, 0.0, 0.0, 0.0, 0.0, 0.0, 0.0, 0.0, 0.0, 0.0, 0.0, 0.0, 0.0, 0.0, 0.0, 0.0, 0.0, 0.0, 0.0, 0.0, 0.0, 0.0, 0.0, 0.0, 0.0, 0.0, 0.0, 0.0, 0.0, 0.0, 0.0, 0.0, 0.0, 0.0, 0.0, 0.0, 0.0, 0.0, 0.0, 0.0, 0.0, 0.0, 0.0, 0.0, 0.0, 0.0, 0.0, 0.0, 0.0, 0.0, 0.0, 0.0, 0.0, 0.0, 0.0, 0.0, 0.0, 0.0, 0.0, 0.0, 0.0, 0.0, 0.0, 0.0, 0.0, 0.0, 0.0, 0.0, 0.0, 0.0, 0.0, 0.0, 0.0, 0.0, 0.0, 0.0, 0.0, 0.0, 0.0, 0.0, 0.0, 0.0, 0.0, 0.0, 0.0, 0.0, 0.0, 0.0, 0.0, 0.0, 0.0, 0.0, 0.0, 0.0, 0.0, 0.0, 0.0, 0.0, 0.0, 0.0, 0.0, 0.0, 0.0, 0.0, 0.0, 0.0, 0.0, 0.0, 0.0, 0.0, 0.0, 0.0, 0.0, 0.0, 0.0, 0.0, 0.0, 0.0, 0.0, 0.0, 0.0, 0.0, 0.0, 0.0, 0.0, 0.0, 0.0, 0.0, 0.0, 0.0, 0.0, 0.0, 0.0, 0.0, 0.0, 0.0, 0.0, 0.0, 0.0, 0.0, 0.0, 0.0, 0.0, 0.0, 0.0, 0.0, 0.0, 0.0, 0.0, 0.0, 0.0, 0.0, 0.0, 0.0, 0.0, 0.0, 0.0, 0.0, 0.0, 0.0, 0.0, 0.0, 0.0, 0.0, 0.0, 0.0, 0.0, 0.0, 0.0, 0.0, 0.0, 0.0, 0.0, 0.0, 0.0, 0.0, 0.0, 0.0, 0.0, 0.0, 0.0, 0.0, 0.0, 0.0, 0.0, 0.0, 0.0, 0.0, 0.0, 0.0, 0.0, 0.0, 0.0, 0.0, 0.0, 0.0, 0.0, 0.0, 0.0, 0.0, 0.0, 0.0, 0.0, 0.0, 0.0, 0.0, 0.0, 0.0, 0.0, 0.0, 0.0, 0.0, 0.0, 0.0, 0.0, 0.0, 0.0, 0.0, 0.0, 0.0, 0.0, 0.0, 0.0, 0.0, 0.0, 0.0, 0.0, 0.0, 0.0, 0.0, 0.0, 0.0, 0.0, 0.0, 0.0, 0.0, 0.0, 0.0, 0.0, 0.0, 0.0, 0.0, 0.0, 0.0, 0.0, 0.0, 0.0, 0.0, 0.0, 0.0, 0.0, 0.0, 0.0, 0.0, 0.0, 0.0, 0.0, 0.0, 0.0, 0.0, 0.0, 0.0, 0.0, 0.0, 0.0, 0.0, 0.0, 0.0, 0.0, 0.0, 0.0, 0.0, 0.0, 0.0, 0.0, 0.0, 0.0, 0.0, 0.0, 0.0, 0.0, 0.0, 0.0, 0.0, 0.0, 0.0, 0.0, 0.0, 0.0, 0.0, 0.0, 0.0, 0.0, 0.0, 0.0, 0.0, 0.0, 0.0, 0.0, 0.0, 0.0, 0.0, 0.0, 0.0, 0.0, 0.0, 0.0, 0.0, 0.0, 0.0, 0.0, 0.0, 0.0, 0.0, 0.0, 0.0, 0.0, 0.0, 0.0, 0.0, 0.0, 0.0, 0.0, 0.0, 0.0, 0.0, 0.0, 0.0, 0.0, 0.0, 0.0, 0.0, 0.0, 0.0, 0.0, 0.0, 0.0, 0.0, 0.0, 0.0, 0.0, 0.0, 0.0, 0.0, 0.0, 0.0, 0.0, 0.0, 0.0, 0.0, 0.0, 0.0, 0.0, 0.0, 0.0, 0.0, 0.0, 0.0, 0.0, 0.0, 0.0, 0.0, 0.0, 0.0, 0.0, 0.0, 0.0, 0.0, 0.0, 0.0, 0.0, 0.0, 0.0, 0.0, 0.0, 0.0, 0.0, 0.0, 0.0, 0.0, 0.0, 0.0, 0.0, 0.0, 0.0, 0.0, 0.0, 0.0, 0.0, 0.0, 0.0, 0.0, 0.0, 0.0, 0.0, 0.0, 0.0, 0.0, 0.0, 0.0, 0.0, 0.0, 0.0, 0.0, 0.0, 0.0, 0.0, 0.0, 0.0, 0.0, 0.0, 0.0, 0.0, 0.0, 0.0, 0.0, 0.0, 0.0, 0.0, 0.0, 0.0, 0.0, 0.0, 0.0, 0.0, 0.0, 0.0, 0.0, 0.0, 0.0, 0.0, 0.0, 0.0, 0.0, 0.0, 0.0, 0.0, 0.0, 0.0, 0.0, 0.0, 0.0, 0.0, 0.0, 0.0, 0.0, 0.0, 0.0, 0.0, 0.0, 0.0, 0.0, 0.0, 0.0, 0.0, 0.0, 0.0, 0.0, 0.0, 0.0, 0.0, 0.0, 0.0, 0.0, 0.0, 0.0, 0.0, 0.0, 0.0, 0.0, 0.0, 0.0, 0.0, 0.0, 0.0, 0.0, 0.0, 0.0, 0.0, 0.0, 0.0, 0.0, 0.0, 0.0, 0.0, 0.0, 0.0, 0.0, 0.0, 0.0, 0.0, 0.0, 0.0, 0.0, 0.0, 0.0, 0.0, 0.0, 0.0, 0.0, 0.0, 0.0, 0.0, 0.0, 0.0, 0.0, 0.0, 0.0, 0.0, 0.0, 0.0, 0.0, 0.0, 0.0, 0.0, 0.0, 0.0, 0.0, 0.0, 0.0, 0.0, 0.0, 0.0, 0.0, 0.0, 0.0, 0.0, 0.0, 0.0, 0.0, 0.0, 0.0, 0.0, 0.0, 0.0, 0.0, 0.0, 0.0, 0.0, 0.0, 0.0, 0.0, 0.0, 0.0, 0.0, 0.0, 0.0, 0.0, 0.0, 0.0, 0.0, 0.0, 0.0, 0.0, 0.0, 0.0, 0.0, 0.0, 0.0, 0.0, 0.0, 0.0, 0.0, 0.0, 0.0, 0.0, 0.0, 0.0, 0.0, 0.0, 0.0, 0.0, 0.0, 0.0, 0.0, 0.0, 0.0, 0.0, 0.0, 0.0, 0.0, 0.0, 0.0, 0.0, 0.0, 0.0, 0.0, 0.0, 0.0, 0.0, 0.0, 0.0, 0.0, 0.0, 0.0, 0.0, 0.0, 0.0, 0.0, 0.0, 0.0, 0.0, 0.0, 0.0, 0.0, 0.0, 0.0, 0.0, 0.0, 0.0, 0.0, 0.0, 0.0, 0.0, 0.0, 0.0, 0.0, 0.0, 0.0, 0.0, 0.0, 0.0, 0.0, 0.0, 0.0, 0.0, 0.0, 0.0, 0.0, 0.0, 0.0, 0.0, 0.0, 0.0, 0.0, 0.0, 0.0, 0.0, 0.0, 0.0, 0.0, 0.0, 0.0, 0.0, 0.0, 0.0])
me_circle_001.materials.append(mat_material_003)
me_circle_001.materials.append(mat_material_004)
me_circle_001.update()
me_circle_002 = bpy.data.meshes.new('Circle.002')
me_circle_002.from_pydata([(-0.02839, 1.042, 0.07687), (-0.4567, 1.033, 0.2006), (-0.8083, 0.8537, 0.2882), (-1.005, 0.4914, 0.2709), (-1.039, 0.04094, 0.1847), (-0.9422, -0.3848, 0.1266), (-0.7354, -0.7152, 0.1544), (-0.4173, -0.9345, 0.1739), (-0.02578, -1.008, 0.1299), (0.3734, -0.9425, 0.08216), (0.7083, -0.7496, 0.09032), (0.9259, -0.4395, 0.1187), (1.002, -0.04237, 0.08851), (0.9245, 0.3664, 0.03395), (0.7071, 0.7065, 0.001263), (0.3816, 0.9254, 0.00286), (-1.743e-05, 1.39, 0.642), (-0.548, 1.308, 0.6856), (-1.013, 1.027, 0.7233), (-1.302, 0.5556, 0.7073), (-1.394, -0.0003814, 0.6849), (-1.286, -0.5321, 0.6633), (-0.9884, -0.9845, 0.6701), (-0.5424, -1.287, 0.6945), (-0.005623, -1.392, 0.6701), (0.5319, -1.284, 0.642), (0.9832, -0.9921, 0.6612), (1.285, -0.5491, 0.6778), (1.39, -0.009238, 0.6612), (1.284, 0.5319, 0.6419), (0.9828, 0.9828, 0.6419), (0.5319, 1.284, 0.6419), (-1.786e-09, 1.709, 1.4), (-0.6541, 1.579, 1.4), (-1.209, 1.209, 1.4), (-1.579, 0.6541, 1.4), (-1.709, -5.359e-09, 1.4), (-1.579, -0.6541, 1.4), (-1.209, -1.209, 1.4), (-0.6541, -1.579, 1.4), (-1.786e-09, -1.709, 1.4), (0.6541, -1.579, 1.4), (1.209, -1.209, 1.4), (1.579, -0.6541, 1.4), (1.709, -5.359e-09, 1.4), (1.579, 0.6541, 1.4), (1.209, 1.209, 1.4), (0.6541, 1.579, 1.4), (6.503e-10, 1.815, 1.95), (-0.6947, 1.677, 1.95), (-1.284, 1.284, 1.95), (-1.677, 0.6947, 1.95), (-1.815, -6.155e-09, 1.95), (-1.677, -0.6947, 1.95), (-1.284, -1.284, 1.95), (-0.6947, -1.677, 1.95), (6.503e-10, -1.815, 1.95), (0.6947, -1.677, 1.95), (1.284, -1.284, 1.95), (1.677, -0.6947, 1.95), (1.815, -6.155e-09, 1.95), (1.677, 0.6947, 1.95), (1.284, 1.284, 1.95), (0.6947, 1.677, 1.95), (6.503e-10, 1.815, 2.549), (-0.6947, 1.677, 2.549), (-1.284, 1.284, 2.549), (-1.677, 0.6947, 2.549), (-1.815, -6.155e-09, 2.549), (-1.677, -0.6947, 2.549), (-1.284, -1.284, 2.549), (-0.6947, -1.677, 2.549), (6.503e-10, -1.815, 2.549), (0.6947, -1.677, 2.549), (1.284, -1.284, 2.549), (1.677, -0.6947, 2.549), (1.815, -6.155e-09, 2.549), (1.677, 0.6947, 2.549), (1.284, 1.284, 2.549), (0.6947, 1.677, 2.549), (0.006113, 1.603, 3.002), (-0.6075, 1.481, 3.002), (-1.128, 1.134, 3.002), (-1.475, 0.6136, 3.002), (-1.597, 5.869e-08, 3.002), (-1.475, -0.6136, 3.002), (-1.128, -1.134, 3.002), (-0.6075, -1.481, 3.002), (0.006113, -1.603, 3.002), (0.6197, -1.481, 3.002), (1.14, -1.134, 3.002), (1.488, -0.6136, 3.002), (1.61, 5.869e-08, 3.002), (1.488, 0.6136, 3.002), (1.14, 1.134, 3.002), (0.6197, 1.481, 3.002), (0.006113, 1.227, 3.252), (-0.4636, 1.134, 3.252), (-0.8618, 0.8679, 3.252), (-1.128, 0.4697, 3.252), (-1.221, 6.589e-08, 3.252), (-1.128, -0.4697, 3.252), (-0.8618, -0.8679, 3.252), (-0.4636, -1.134, 3.252), (0.006113, -1.227, 3.252), (0.4758, -1.134, 3.252), (0.874, -0.8679, 3.252), (1.14, -0.4697, 3.252), (1.233, 6.589e-08, 3.252), (1.14, 0.4697, 3.252), (0.874, 0.8679, 3.252), (0.4758, 1.134, 3.252), (0.006113, 0.7308, 3.368), (-0.2736, 0.6752, 3.368), (-0.5107, 0.5168, 3.368), (-0.6691, 0.2797, 3.368), (-0.7247, 6.938e-08, 3.368), (-0.6691, -0.2797, 3.368), (-0.5107, -0.5168, 3.368), (-0.2736, -0.6752, 3.368), (0.006113, -0.7308, 3.368), (0.2858, -0.6752, 3.368), (0.5229, -0.5168, 3.368), (0.6813, -0.2797, 3.368), (0.7369, 6.938e-08, 3.368), (0.6813, 0.2797, 3.368), (0.5229, 0.5168, 3.368), (0.2858, 0.6752, 3.368), (0.006113, 0.2008, 3.224), (-0.07072, 0.1855, 3.224), (-0.1359, 0.142, 3.224), (-0.1794, 0.07684, 3.224), (-0.1947, 6.229e-08, 3.224), (-0.1794, -0.07684, 3.224), (-0.1359, -0.142, 3.224), (-0.07072, -0.1855, 3.224), (0.006113, -0.2008, 3.224), (0.08295, -0.1855, 3.224), (0.1481, -0.142, 3.224), (0.1916, -0.07684, 3.224), (0.2069, 6.229e-08, 3.224), (0.1916, 0.07684, 3.224), (0.1481, 0.142, 3.224), (0.08295, 0.1855, 3.224), (-0.2751, 0.2008, 3.93), (-0.347, 0.1855, 3.903), (-0.408, 0.142, 3.88), (-0.4487, 0.07684, 3.865), (-0.463, 6.606e-08, 3.859), (-0.4487, -0.07684, 3.865), (-0.408, -0.142, 3.88), (-0.347, -0.1855, 3.903), (-0.2751, -0.2008, 3.93), (-0.2032, -0.1855, 3.957), (-0.1423, -0.142, 3.98), (-0.1015, -0.07684, 3.996), (-0.08722, 4.702e-08, 4.001), (-0.1015, 0.07684, 3.996), (-0.1423, 0.142, 3.98), (-0.2032, 0.1855, 3.957), (-0.03517, 0.7237, 0.09523), (-0.324, 0.7183, 0.1873), (-0.5589, 0.5938, 0.2521), (-0.6937, 0.3542, 0.2487), (-0.7172, 0.0507, 0.1911), (-0.6477, -0.2485, 0.1501), (-0.5013, -0.4823, 0.1489), (-0.2858, -0.6292, 0.1477), (-0.02291, -0.6824, 0.1234), (0.2455, -0.6434, 0.1014), (0.4733, -0.5135, 0.09374), (0.6222, -0.3032, 0.09638), (0.6731, -0.03786, 0.07909), (0.6213, 0.2369, 0.04206), (0.4751, 0.47, 0.01034), (0.2484, 0.6334, 0.02342), (-0.02441, 0.394, 0.2203), (-0.1745, 0.3844, 0.2623), (-0.2971, 0.3139, 0.2896), (-0.3713, 0.1902, 0.2901), (-0.3895, 0.03449, 0.2751), (-0.3535, -0.1233, 0.2581), (-0.2705, -0.2538, 0.2445), (-0.1524, -0.3363, 0.2355), (-0.01255, -0.3674, 0.2279), (0.1292, -0.3464, 0.2212), (0.2502, -0.2747, 0.2139), (0.331, -0.1608, 0.2055), (0.3591, -0.02071, 0.1956), (0.3315, 0.1233, 0.1812), (0.2512, 0.2508, 0.1716), (0.126, 0.3466, 0.1842), (-0.01204, 0.1571, 0.2515), (-0.0693, 0.1513, 0.2624), (-0.1168, 0.1224, 0.2707), (-0.1472, 0.07488, 0.2743), (-0.1562, 0.01632, 0.2731), (-0.143, -0.04363, 0.2687), (-0.1098, -0.09531, 0.2632), (-0.06183, -0.1308, 0.2579), (-0.005952, -0.1453, 0.2533), (0.04969, -0.1371, 0.2493), (0.09691, -0.1082, 0.2452), (0.1286, -0.06278, 0.2408), (0.1396, -0.007348, 0.2366), (0.128, 0.05032, 0.2341), (0.09511, 0.1019, 0.2354), (0.04586, 0.1396, 0.2415)], [], [(10, 9, 25, 26), (3, 2, 18, 19), (11, 10, 26, 27), (4, 3, 19, 20), (12, 11, 27, 28), (5, 4, 20, 21), (13, 12, 28, 29), (6, 5, 21, 22), (14, 13, 29, 30), (7, 6, 22, 23), (15, 14, 30, 31), (8, 7, 23, 24), (1, 0, 16, 17), (0, 15, 31, 16), (9, 8, 24, 25), (2, 1, 17, 18), (17, 16, 32, 33), (16, 31, 47, 32), (25, 24, 40, 41), (18, 17, 33, 34), (26, 25, 41, 42), (19, 18, 34, 35), (27, 26, 42, 43), (20, 19, 35, 36), (28, 27, 43, 44), (21, 20, 36, 37), (29, 28, 44, 45), (22, 21, 37, 38), (30, 29, 45, 46), (23, 22, 38, 39), (31, 30, 46, 47), (24, 23, 39, 40), (38, 37, 53, 54), (46, 45, 61, 62), (39, 38, 54, 55), (47, 46, 62, 63), (40, 39, 55, 56), (33, 32, 48, 49), (32, 47, 63, 48), (41, 40, 56, 57), (34, 33, 49, 50), (42, 41, 57, 58), (35, 34, 50, 51), (43, 42, 58, 59), (36, 35, 51, 52), (44, 43, 59, 60), (37, 36, 52, 53), (45, 44, 60, 61), (59, 58, 74, 75), (52, 51, 67, 68), (60, 59, 75, 76), (53, 52, 68, 69), (61, 60, 76, 77), (54, 53, 69, 70), (62, 61, 77, 78), (55, 54, 70, 71), (63, 62, 78, 79), (56, 55, 71, 72), (49, 48, 64, 65), (48, 63, 79, 64), (57, 56, 72, 73), (50, 49, 65, 66), (58, 57, 73, 74), (51, 50, 66, 67), (64, 79, 95, 80), (73, 72, 88, 89), (66, 65, 81, 82), (74, 73, 89, 90), (67, 66, 82, 83), (75, 74, 90, 91), (68, 67, 83, 84), (76, 75, 91, 92), (69, 68, 84, 85), (77, 76, 92, 93), (70, 69, 85, 86), (78, 77, 93, 94), (71, 70, 86, 87), (79, 78, 94, 95), (72, 71, 87, 88), (65, 64, 80, 81), (94, 93, 109, 110), (87, 86, 102, 103), (95, 94, 110, 111), (88, 87, 103, 104), (81, 80, 96, 97), (80, 95, 111, 96), (89, 88, 104, 105), (82, 81, 97, 98), (90, 89, 105, 106), (83, 82, 98, 99), (91, 90, 106, 107), (84, 83, 99, 100), (92, 91, 107, 108), (85, 84, 100, 101), (93, 92, 108, 109), (86, 85, 101, 102), (100, 99, 115, 116), (108, 107, 123, 124), (101, 100, 116, 117), (109, 108, 124, 125), (102, 101, 117, 118), (110, 109, 125, 126), (103, 102, 118, 119), (111, 110, 126, 127), (104, 103, 119, 120), (97, 96, 112, 113), (96, 111, 127, 112), (105, 104, 120, 121), (98, 97, 113, 114), (106, 105, 121, 122), (99, 98, 114, 115), (107, 106, 122, 123), (127, 126, 142, 143), (120, 119, 135, 136), (113, 112, 128, 129), (112, 127, 143, 128), (121, 120, 136, 137), (114, 113, 129, 130), (122, 121, 137, 138), (115, 114, 130, 131), (123, 122, 138, 139), (116, 115, 131, 132), (124, 123, 139, 140), (117, 116, 132, 133), (125, 124, 140, 141), (118, 117, 133, 134), (126, 125, 141, 142), (119, 118, 134, 135), (143, 142, 158, 159), (136, 135, 151, 152), (129, 128, 144, 145), (128, 143, 159, 144), (137, 136, 152, 153), (130, 129, 145, 146), (138, 137, 153, 154), (131, 130, 146, 147), (139, 138, 154, 155), (132, 131, 147, 148), (140, 139, 155, 156), (133, 132, 148, 149), (141, 140, 156, 157), (134, 133, 149, 150), (142, 141, 157, 158), (135, 134, 150, 151), (145, 144, 159, 158, 157, 156, 155, 154, 153, 152, 151, 150, 149, 148, 147, 146), (13, 14, 174, 173), (6, 7, 167, 166), (14, 15, 175, 174), (7, 8, 168, 167), (0, 1, 161, 160), (15, 0, 160, 175), (8, 9, 169, 168), (1, 2, 162, 161), (9, 10, 170, 169), (2, 3, 163, 162), (10, 11, 171, 170), (3, 4, 164, 163), (11, 12, 172, 171), (4, 5, 165, 164), (12, 13, 173, 172), (5, 6, 166, 165), (165, 166, 182, 181), (173, 174, 190, 189), (166, 167, 183, 182), (174, 175, 191, 190), (167, 168, 184, 183), (160, 161, 177, 176), (175, 160, 176, 191), (168, 169, 185, 184), (161, 162, 178, 177), (169, 170, 186, 185), (162, 163, 179, 178), (170, 171, 187, 186), (163, 164, 180, 179), (171, 172, 188, 187), (164, 165, 181, 180), (172, 173, 189, 188), (186, 187, 203, 202), (179, 180, 196, 195), (187, 188, 204, 203), (180, 181, 197, 196), (188, 189, 205, 204), (181, 182, 198, 197), (189, 190, 206, 205), (182, 183, 199, 198), (190, 191, 207, 206), (183, 184, 200, 199), (176, 177, 193, 192), (191, 176, 192, 207), (184, 185, 201, 200), (177, 178, 194, 193), (185, 186, 202, 201), (178, 179, 195, 194), (193, 194, 195, 196, 197, 198, 199, 200, 201, 202, 203, 204, 205, 206, 207, 192)])
me_circle_002.polygons.foreach_set('material_index', [0, 0, 0, 0, 0, 0, 0, 0, 0, 0, 0, 0, 0, 0, 0, 0, 0, 0, 0, 0, 0, 0, 0, 0, 0, 0, 0, 0, 0, 0, 0, 0, 0, 0, 0, 0, 0, 0, 0, 0, 0, 0, 0, 0, 0, 0, 0, 0, 0, 0, 0, 0, 0, 0, 0, 0, 0, 0, 0, 0, 0, 0, 0, 0, 0, 0, 0, 0, 0, 0, 0, 0, 0, 0, 0, 0, 0, 0, 0, 0, 0, 0, 0, 0, 0, 0, 0, 0, 0, 0, 0, 0, 0, 0, 0, 0, 0, 0, 0, 0, 0, 0, 0, 0, 0, 0, 0, 0, 0, 0, 0, 0, 0, 0, 0, 0, 0, 0, 0, 0, 0, 0, 0, 0, 0, 0, 0, 0, 1, 1, 1, 1, 1, 1, 1, 1, 1, 1, 1, 1, 1, 1, 1, 1, 1, 0, 0, 0, 0, 0, 0, 0, 0, 0, 0, 0, 0, 0, 0, 0, 0, 0, 0, 0, 0, 0, 0, 0, 0, 0, 0, 0, 0, 0, 0, 0, 0, 0, 0, 0, 0, 0, 0, 0, 0, 0, 0, 0, 0, 0, 0, 0, 0, 0])
_uv = me_circle_002.uv_layers.new(name='UVMap')
_uv.uv.foreach_set('vector', [0.0, 0.0, 0.0, 0.0, 0.0, 0.0, 0.0, 0.0, 0.0, 0.0, 0.0, 0.0, 0.0, 0.0, 0.0, 0.0, 0.0, 0.0, 0.0, 0.0, 0.0, 0.0, 0.0, 0.0, 0.0, 0.0, 0.0, 0.0, 0.0, 0.0, 0.0, 0.0, 0.0, 0.0, 0.0, 0.0, 0.0, 0.0, 0.0, 0.0, 0.0, 0.0, 0.0, 0.0, 0.0, 0.0, 0.0, 0.0, 0.0, 0.0, 0.0, 0.0, 0.0, 0.0, 0.0, 0.0, 0.0, 0.0, 0.0, 0.0, 0.0, 0.0, 0.0, 0.0, 0.0, 0.0, 0.0, 0.0, 0.0, 0.0, 0.0, 0.0, 0.0, 0.0, 0.0, 0.0, 0.0, 0.0, 0.0, 0.0, 0.0, 0.0, 0.0, 0.0, 0.0, 0.0, 0.0, 0.0, 0.0, 0.0, 0.0, 0.0, 0.0, 0.0, 0.0, 0.0, 0.0, 0.0, 0.0, 0.0, 0.0, 0.0, 0.0, 0.0, 0.0, 0.0, 0.0, 0.0, 0.0, 0.0, 0.0, 0.0, 0.0, 0.0, 0.0, 0.0, 0.0, 0.0, 0.0, 0.0, 0.0, 0.0, 0.0, 0.0, 0.0, 0.0, 0.0, 0.0, 0.0, 0.0, 0.0, 0.0, 0.0, 0.0, 0.0, 0.0, 0.0, 0.0, 0.0, 0.0, 0.0, 0.0, 0.0, 0.0, 0.0, 0.0, 0.0, 0.0, 0.0, 0.0, 0.0, 0.0, 0.0, 0.0, 0.0, 0.0, 0.0, 0.0, 0.0, 0.0, 0.0, 0.0, 0.0, 0.0, 0.0, 0.0, 0.0, 0.0, 0.0, 0.0, 0.0, 0.0, 0.0, 0.0, 0.0, 0.0, 0.0, 0.0, 0.0, 0.0, 0.0, 0.0, 0.0, 0.0, 0.0, 0.0, 0.0, 0.0, 0.0, 0.0, 0.0, 0.0, 0.0, 0.0, 0.0, 0.0, 0.0, 0.0, 0.0, 0.0, 0.0, 0.0, 0.0, 0.0, 0.0, 0.0, 0.0, 0.0, 0.0, 0.0, 0.0, 0.0, 0.0, 0.0, 0.0, 0.0, 0.0, 0.0, 0.0, 0.0, 0.0, 0.0, 0.0, 0.0, 0.0, 0.0, 0.0, 0.0, 0.0, 0.0, 0.0, 0.0, 0.0, 0.0, 0.0, 0.0, 0.0, 0.0, 0.0, 0.0, 0.0, 0.0, 0.0, 0.0, 0.0, 0.0, 0.0, 0.0, 0.0, 0.0, 0.0, 0.0, 0.0, 0.0, 0.0, 0.0, 0.0, 0.0, 0.0, 0.0, 0.0, 0.0, 0.0, 0.0, 0.0, 0.0, 0.0, 0.0, 0.0, 0.0, 0.0, 0.0, 0.0, 0.0, 0.0, 0.0, 0.0, 0.0, 0.0, 0.0, 0.0, 0.0, 0.0, 0.0, 0.0, 0.0, 0.0, 0.0, 0.0, 0.0, 0.0, 0.0, 0.0, 0.0, 0.0, 0.0, 0.0, 0.0, 0.0, 0.0, 0.0, 0.0, 0.0, 0.0, 0.0, 0.0, 0.0, 0.0, 0.0, 0.0, 0.0, 0.0, 0.0, 0.0, 0.0, 0.0, 0.0, 0.0, 0.0, 0.0, 0.0, 0.0, 0.0, 0.0, 0.0, 0.0, 0.0, 0.0, 0.0, 0.0, 0.0, 0.0, 0.0, 0.0, 0.0, 0.0, 0.0, 0.0, 0.0, 0.0, 0.0, 0.0, 0.0, 0.0, 0.0, 0.0, 0.0, 0.0, 0.0, 0.0, 0.0, 0.0, 0.0, 0.0, 0.0, 0.0, 0.0, 0.0, 0.0, 0.0, 0.0, 0.0, 0.0, 0.0, 0.0, 0.0, 0.0, 0.0, 0.0, 0.0, 0.0, 0.0, 0.0, 0.0, 0.0, 0.0, 0.0, 0.0, 0.0, 0.0, 0.0, 0.0, 0.0, 0.0, 0.0, 0.0, 0.0, 0.0, 0.0, 0.0, 0.0, 0.0, 0.0, 0.0, 0.0, 0.0, 0.0, 0.0, 0.0, 0.0, 0.0, 0.0, 0.0, 0.0, 0.0, 0.0, 0.0, 0.0, 0.0, 0.0, 0.0, 0.0, 0.0, 0.0, 0.0, 0.0, 0.0, 0.0, 0.0, 0.0, 0.0, 0.0, 0.0, 0.0, 0.0, 0.0, 0.0, 0.0, 0.0, 0.0, 0.0, 0.0, 0.0, 0.0, 0.0, 0.0, 0.0, 0.0, 0.0, 0.0, 0.0, 0.0, 0.0, 0.0, 0.0, 0.0, 0.0, 0.0, 0.0, 0.0, 0.0, 0.0, 0.0, 0.0, 0.0, 0.0, 0.0, 0.0, 0.0, 0.0, 0.0, 0.0, 0.0, 0.0, 0.0, 0.0, 0.0, 0.0, 0.0, 0.0, 0.0, 0.0, 0.0, 0.0, 0.0, 0.0, 0.0, 0.0, 0.0, 0.0, 0.0, 0.0, 0.0, 0.0, 0.0, 0.0, 0.0, 0.0, 0.0, 0.0, 0.0, 0.0, 0.0, 0.0, 0.0, 0.0, 0.0, 0.0, 0.0, 0.0, 0.0, 0.0, 0.0, 0.0, 0.0, 0.0, 0.0, 0.0, 0.0, 0.0, 0.0, 0.0, 0.0, 0.0, 0.0, 0.0, 0.0, 0.0, 0.0, 0.0, 0.0, 0.0, 0.0, 0.0, 0.0, 0.0, 0.0, 0.0, 0.0, 0.0, 0.0, 0.0, 0.0, 0.0, 0.0, 0.0, 0.0, 0.0, 0.0, 0.0, 0.0, 0.0, 0.0, 0.0, 0.0, 0.0, 0.0, 0.0, 0.0, 0.0, 0.0, 0.0, 0.0, 0.0, 0.0, 0.0, 0.0, 0.0, 0.0, 0.0, 0.0, 0.0, 0.0, 0.0, 0.0, 0.0, 0.0, 0.0, 0.0, 0.0, 0.0, 0.0, 0.0, 0.0, 0.0, 0.0, 0.0, 0.0, 0.0, 0.0, 0.0, 0.0, 0.0, 0.0, 0.0, 0.0, 0.0, 0.0, 0.0, 0.0, 0.0, 0.0, 0.0, 0.0, 0.0, 0.0, 0.0, 0.0, 0.0, 0.0, 0.0, 0.0, 0.0, 0.0, 0.0, 0.0, 0.0, 0.0, 0.0, 0.0, 0.0, 0.0, 0.0, 0.0, 0.0, 0.0, 0.0, 0.0, 0.0, 0.0, 0.0, 0.0, 0.0, 0.0, 0.0, 0.0, 0.0, 0.0, 0.0, 0.0, 0.0, 0.0, 0.0, 0.0, 0.0, 0.0, 0.0, 0.0, 0.0, 0.0, 0.0, 0.0, 0.0, 0.0, 0.0, 0.0, 0.0, 0.0, 0.0, 0.0, 0.0, 0.0, 0.0, 0.0, 0.0, 0.0, 0.0, 0.0, 0.0, 0.0, 0.0, 0.0, 0.0, 0.0, 0.0, 0.0, 0.0, 0.0, 0.0, 0.0, 0.0, 0.0, 0.0, 0.0, 0.0, 0.0, 0.0, 0.0, 0.0, 0.0, 0.0, 0.0, 0.0, 0.0, 0.0, 0.0, 0.0, 0.0, 0.0, 0.0, 0.0, 0.0, 0.0, 0.0, 0.0, 0.0, 0.0, 0.0, 0.0, 0.0, 0.0, 0.0, 0.0, 0.0, 0.0, 0.0, 0.0, 0.0, 0.0, 0.0, 0.0, 0.0, 0.0, 0.0, 0.0, 0.0, 0.0, 0.0, 0.0, 0.0, 0.0, 0.0, 0.0, 0.0, 0.0, 0.0, 0.0, 0.0, 0.0, 0.0, 0.0, 0.0, 0.0, 0.0, 0.0, 0.0, 0.0, 0.0, 0.0, 0.0, 0.0, 0.0, 0.0, 0.0, 0.0, 0.0, 0.0, 0.0, 0.0, 0.0, 0.0, 0.0, 0.0, 0.0, 0.0, 0.0, 0.0, 0.0, 0.0, 0.0, 0.0, 0.0, 0.0, 0.0, 0.0, 0.0, 0.0, 0.0, 0.0, 0.0, 0.0, 0.0, 0.0, 0.0, 0.0, 0.0, 0.0, 0.0, 0.0, 0.0, 0.0, 0.0, 0.0, 0.0, 0.0, 0.0, 0.0, 0.0, 0.0, 0.0, 0.0, 0.0, 0.0, 0.0, 0.0, 0.0, 0.0, 0.0, 0.0, 0.0, 0.0, 0.0, 0.0, 0.0, 0.0, 0.0, 0.0, 0.0, 0.0, 0.0, 0.0, 0.0, 0.0, 0.0, 0.0, 0.0, 0.0, 0.0, 0.0, 0.0, 0.0, 0.0, 0.0, 0.0, 0.0, 0.0, 0.0, 0.0, 0.0, 0.0, 0.0, 0.0, 0.0, 0.0, 0.0, 0.0, 0.0, 0.0, 0.0, 0.0, 0.0, 0.0, 0.0, 0.0, 0.0, 0.0, 0.0, 0.0, 0.0, 0.0, 0.0, 0.0, 0.0, 0.0, 0.0, 0.0, 0.0, 0.0, 0.0, 0.0, 0.0, 0.0, 0.0, 0.0, 0.0, 0.0, 0.0, 0.0, 0.0, 0.0, 0.0, 0.0, 0.0, 0.0, 0.0, 0.0, 0.0, 0.0, 0.0, 0.0, 0.0, 0.0, 0.0, 0.0, 0.0, 0.0, 0.0, 0.0, 0.0, 0.0, 0.0, 0.0, 0.0, 0.0, 0.0, 0.0, 0.0, 0.0, 0.0, 0.0, 0.0, 0.0, 0.0, 0.0, 0.0, 0.0, 0.0, 0.0, 0.0, 0.0, 0.0, 0.0, 0.0, 0.0, 0.0, 0.0, 0.0, 0.0, 0.0, 0.0, 0.0, 0.0, 0.0, 0.0, 0.0, 0.0, 0.0, 0.0, 0.0, 0.0, 0.0, 0.0, 0.0, 0.0, 0.0, 0.0, 0.0, 0.0, 0.0, 0.0, 0.0, 0.0, 0.0, 0.0, 0.0, 0.0, 0.0, 0.0, 0.0, 0.0, 0.0, 0.0, 0.0, 0.0, 0.0, 0.0, 0.0, 0.0, 0.0, 0.0, 0.0, 0.0, 0.0, 0.0, 0.0, 0.0, 0.0, 0.0, 0.0, 0.0, 0.0, 0.0, 0.0, 0.0, 0.0, 0.0, 0.0, 0.0, 0.0, 0.0, 0.0, 0.0, 0.0, 0.0, 0.0, 0.0, 0.0, 0.0, 0.0, 0.0, 0.0, 0.0, 0.0, 0.0, 0.0, 0.0, 0.0, 0.0, 0.0, 0.0, 0.0, 0.0, 0.0, 0.0, 0.0, 0.0, 0.0, 0.0, 0.0, 0.0, 0.0, 0.0, 0.0, 0.0, 0.0, 0.0, 0.0, 0.0, 0.0, 0.0, 0.0, 0.0, 0.0, 0.0, 0.0, 0.0, 0.0, 0.0, 0.0, 0.0, 0.0, 0.0, 0.0, 0.0, 0.0, 0.0, 0.0, 0.0, 0.0, 0.0, 0.0, 0.0, 0.0, 0.0, 0.0, 0.0, 0.0, 0.0, 0.0, 0.0, 0.0, 0.0, 0.0, 0.0, 0.0, 0.0, 0.0, 0.0, 0.0, 0.0, 0.0, 0.0, 0.0, 0.0, 0.0, 0.0, 0.0, 0.0, 0.0, 0.0, 0.0, 0.0, 0.0, 0.0, 0.0, 0.0, 0.0, 0.0, 0.0, 0.0, 0.0, 0.0, 0.0, 0.0, 0.0, 0.0, 0.0, 0.0, 0.0, 0.0, 0.0, 0.0, 0.0, 0.0, 0.0, 0.0, 0.0, 0.0, 0.0, 0.0, 0.0, 0.0, 0.0, 0.0, 0.0, 0.0, 0.0, 0.0, 0.0, 0.0, 0.0, 0.0, 0.0, 0.0, 0.0, 0.0, 0.0, 0.0, 0.0, 0.0, 0.0, 0.0, 0.0, 0.0, 0.0, 0.0, 0.0, 0.0, 0.0, 0.0, 0.0, 0.0, 0.0, 0.0, 0.0, 0.0, 0.0, 0.0, 0.0, 0.0, 0.0, 0.0, 0.0, 0.0, 0.0, 0.0, 0.0, 0.0, 0.0, 0.0, 0.0, 0.0, 0.0, 0.0, 0.0, 0.0, 0.0, 0.0, 0.0, 0.0, 0.0, 0.0, 0.0, 0.0, 0.0, 0.0, 0.0, 0.0, 0.0, 0.0, 0.0, 0.0, 0.0, 0.0, 0.0, 0.0, 0.0, 0.0, 0.0, 0.0, 0.0, 0.0, 0.0, 0.0, 0.0, 0.0, 0.0, 0.0, 0.0, 0.0, 0.0, 0.0, 0.0, 0.0, 0.0, 0.0, 0.0, 0.0, 0.0, 0.0, 0.0, 0.0, 0.0, 0.0, 0.0, 0.0, 0.0, 0.0, 0.0, 0.0, 0.0, 0.0, 0.0, 0.0, 0.0, 0.0, 0.0, 0.0, 0.0, 0.0, 0.0, 0.0, 0.0, 0.0, 0.0, 0.0, 0.0, 0.0, 0.0, 0.0, 0.0, 0.0, 0.0, 0.0, 0.0, 0.0, 0.0, 0.0, 0.0, 0.0, 0.0, 0.0, 0.0, 0.0, 0.0, 0.0, 0.0, 0.0, 0.0, 0.0, 0.0, 0.0, 0.0, 0.0, 0.0, 0.0, 0.0, 0.0, 0.0, 0.0, 0.0, 0.0, 0.0, 0.0, 0.0, 0.0, 0.0, 0.0, 0.0, 0.0, 0.0, 0.0, 0.0, 0.0, 0.0, 0.0, 0.0, 0.0, 0.0, 0.0, 0.0, 0.0, 0.0, 0.0, 0.0, 0.0, 0.0, 0.0, 0.0, 0.0, 0.0, 0.0, 0.0, 0.0, 0.0, 0.0, 0.0, 0.0, 0.0, 0.0, 0.0, 0.0, 0.0, 0.0, 0.0, 0.0, 0.0, 0.0, 0.0, 0.0, 0.0, 0.0, 0.0, 0.0, 0.0, 0.0, 0.0, 0.0, 0.0, 0.0, 0.0, 0.0, 0.0, 0.0, 0.0, 0.0, 0.0, 0.0, 0.0, 0.0, 0.0, 0.0, 0.0, 0.0, 0.0, 0.0, 0.0, 0.0, 0.0, 0.0, 0.0, 0.0, 0.0, 0.0, 0.0, 0.0, 0.0, 0.0, 0.0, 0.0, 0.0, 0.0, 0.0, 0.0, 0.0, 0.0, 0.0, 0.0, 0.0, 0.0, 0.0, 0.0, 0.0, 0.0, 0.0, 0.0, 0.0, 0.0, 0.0, 0.0, 0.0, 0.0, 0.0, 0.0, 0.0, 0.0, 0.0, 0.0, 0.0, 0.0, 0.0, 0.0, 0.0, 0.0, 0.0, 0.0, 0.0, 0.0, 0.0, 0.0, 0.0, 0.0, 0.0, 0.0, 0.0, 0.0, 0.0, 0.0, 0.0, 0.0, 0.0, 0.0, 0.0, 0.0, 0.0, 0.0, 0.0, 0.0, 0.0, 0.0, 0.0, 0.0, 0.0, 0.0, 0.0, 0.0, 0.0, 0.0, 0.0, 0.0, 0.0, 0.0, 0.0, 0.0, 0.0, 0.0, 0.0, 0.0, 0.0, 0.0, 0.0, 0.0, 0.0, 0.0, 0.0, 0.0, 0.0, 0.0, 0.0, 0.0, 0.0, 0.0, 0.0, 0.0, 0.0, 0.0, 0.0, 0.0, 0.0, 0.0, 0.0, 0.0, 0.0, 0.0, 0.0, 0.0, 0.0, 0.0, 0.0, 0.0, 0.0, 0.0, 0.0, 0.0, 0.0, 0.0, 0.0, 0.0, 0.0, 0.0, 0.0, 0.0, 0.0, 0.0, 0.0, 0.0, 0.0, 0.0, 0.0, 0.0, 0.0, 0.0, 0.0, 0.0, 0.0, 0.0, 0.0, 0.0, 0.0, 0.0, 0.0, 0.0, 0.0, 0.0, 0.0, 0.0, 0.0, 0.0, 0.0, 0.0, 0.0, 0.0, 0.0, 0.0, 0.0, 0.0, 0.0, 0.0, 0.0, 0.0, 0.0, 0.0, 0.0, 0.0, 0.0, 0.0, 0.0, 0.0, 0.0, 0.0, 0.0, 0.0, 0.0, 0.0, 0.0, 0.0, 0.0, 0.0, 0.0, 0.0, 0.0, 0.0, 0.0, 0.0, 0.0, 0.0, 0.0, 0.0, 0.0, 0.0, 0.0, 0.0, 0.0, 0.0, 0.0, 0.0, 0.0, 0.0, 0.0, 0.0, 0.0, 0.0, 0.0, 0.0, 0.0, 0.0, 0.0, 0.0, 0.0, 0.0, 0.0, 0.0, 0.0, 0.0, 0.0, 0.0, 0.0, 0.0, 0.0, 0.0, 0.0, 0.0, 0.0, 0.0, 0.0, 0.0, 0.0, 0.0, 0.0, 0.0, 0.0, 0.0, 0.0, 0.0, 0.0, 0.0, 0.0, 0.0, 0.0, 0.0, 0.0, 0.0, 0.0, 0.0, 0.0, 0.0, 0.0, 0.0, 0.0, 0.0])
me_circle_002.materials.append(mat_material_005)
me_circle_002.materials.append(mat_material_006)
me_circle_002.update()
me_plane = bpy.data.meshes.new('Plane')
me_plane.from_pydata([(-0.8083, -1.0, 0.0), (0.8083, -1.0, 0.0), (-0.8083, 1.0, 0.0), (0.8083, 1.0, 0.0), (-0.8539, 0.9768, 1.726), (-0.9621, 1.102, 1.593), (-0.908, 1.043, 1.708), (-0.9476, 1.089, 1.659), (-0.9621, -1.102, 1.593), (-0.8539, -0.9768, 1.726), (-0.9476, -1.089, 1.659), (-0.908, -1.043, 1.708), (0.9621, -1.102, 1.593), (0.8539, -0.9768, 1.726), (0.9476, -1.089, 1.659), (0.908, -1.043, 1.708), (0.9621, 1.102, 1.593), (0.8539, 0.9768, 1.726), (0.9476, 1.089, 1.659), (0.908, 1.043, 1.708), (-0.9538, 1.085, 1.317), (-0.9621, 1.095, 1.468), (-0.901, 1.09, 1.392), (-0.9621, -1.095, 1.468), (-0.9538, -1.085, 1.317), (-0.901, -1.09, 1.392), (0.9538, -1.085, 1.317), (0.9621, -1.095, 1.468), (0.901, -1.09, 1.392), (0.9621, 1.095, 1.468), (0.9538, 1.085, 1.317), (0.901, 1.09, 1.392)], [], [(0, 2, 3, 1), (27, 29, 16, 12), (29, 31, 22, 21, 5, 16), (21, 22, 25, 23), (23, 25, 28, 27, 12, 8), (3, 2, 20, 22, 31, 30), (1, 3, 30, 26), (0, 1, 26, 28, 25, 24), (5, 8, 10, 7), (7, 10, 11, 6), (6, 11, 9, 4), (8, 12, 14, 10), (10, 14, 15, 11), (11, 15, 13, 9), (12, 16, 18, 14), (14, 18, 19, 15), (15, 19, 17, 13), (16, 5, 7, 18), (18, 7, 6, 19), (19, 6, 4, 17), (4, 9, 13, 17), (0, 24, 20, 2), (22, 20, 24, 25), (27, 28, 31, 29), (28, 26, 30, 31), (21, 23, 8, 5)])
me_plane.polygons.foreach_set('material_index', [1, 1, 0, 1, 0, 0, 1, 0, 1, 1, 1, 0, 0, 0, 1, 1, 1, 0, 0, 0, 1, 1, 1, 1, 1, 1])
_uv = me_plane.uv_layers.new(name='UVMap')
_uv.uv.foreach_set('vector', [0.0, 0.0, 0.0, 1.0, 1.0, 1.0, 1.0, 0.0, 1.0, 0.0, 1.0, 1.0, 1.0, 1.0, 1.0, 0.0, 1.0, 1.0, 0.9683, 1.0, 0.03174, 1.0, 0.0, 1.0, 0.0, 1.0, 1.0, 1.0, 0.0, 1.0, 0.03174, 1.0, 0.03174, 0.0, 0.0, 0.0, 0.0, 0.0, 0.03174, 0.0, 0.9683, 0.0, 1.0, 0.0, 1.0, 0.0, 0.0, 0.0, 1.0, 1.0, 0.0, 1.0, 0.0, 1.0, 0.03174, 1.0, 0.9683, 1.0, 1.0, 1.0, 1.0, 0.0, 1.0, 1.0, 1.0, 1.0, 1.0, 0.0, 0.0, 0.0, 1.0, 0.0, 1.0, 0.0, 0.9683, 0.0, 0.03174, 0.0, 0.0, 0.0, 0.0, 1.0, 0.0, 0.0, 0.003768, 0.004068, 0.003768, 0.9959, 0.003768, 0.9959, 0.003768, 0.004068, 0.02812, 0.03064, 0.02812, 0.9694, 0.02812, 0.9694, 0.02812, 0.03064, 0.05625, 0.06028, 0.05625, 0.9397, 0.0, 0.0, 1.0, 0.0, 0.9962, 0.004068, 0.003768, 0.004068, 0.003768, 0.004068, 0.9962, 0.004068, 0.9719, 0.03064, 0.02812, 0.03064, 0.02812, 0.03064, 0.9719, 0.03064, 0.9438, 0.06028, 0.05625, 0.06028, 1.0, 0.0, 1.0, 1.0, 0.9962, 0.9959, 0.9962, 0.004068, 0.9962, 0.004068, 0.9962, 0.9959, 0.9719, 0.9694, 0.9719, 0.03064, 0.9719, 0.03064, 0.9719, 0.9694, 0.9438, 0.9397, 0.9438, 0.06028, 1.0, 1.0, 0.0, 1.0, 0.003768, 0.9959, 0.9962, 0.9959, 0.9962, 0.9959, 0.003768, 0.9959, 0.02812, 0.9694, 0.9719, 0.9694, 0.9719, 0.9694, 0.02812, 0.9694, 0.05625, 0.9397, 0.9438, 0.9397, 0.05625, 0.9397, 0.05625, 0.06028, 0.9438, 0.06028, 0.9438, 0.9397, 0.0, 0.0, 0.0, 0.0, 0.0, 1.0, 0.0, 1.0, 0.03174, 1.0, 0.0, 1.0, 0.0, 0.0, 0.03174, 0.0, 1.0, 0.0, 0.9683, 0.0, 0.9683, 1.0, 1.0, 1.0, 0.9683, 0.0, 1.0, 0.0, 1.0, 1.0, 0.9683, 1.0, 0.0, 1.0, 0.0, 0.0, 0.0, 0.0, 0.0, 1.0])
me_plane.materials.append(mat_material_001)
me_plane.materials.append(mat_material_002)
me_plane.update()

# ---- objects
ob_circle = bpy.data.objects.new('Circle', me_circle_001)
ob_empty = bpy.data.objects.new('Empty', None)
ob_circle_001 = bpy.data.objects.new('Circle.001', me_circle_002)
ob_plane = bpy.data.objects.new('Plane', me_plane)

# ---- transforms, parenting, visibility, modifiers, constraints
ob_circle.location = (0.0, 0.0, 0.0)
ob_empty.location = (0.0, 0.0, 0.0)
ob_empty.rotation_euler = (1.571, 0.0, 3.142)
ob_empty.empty_display_type = 'IMAGE'
ob_empty.empty_display_size = 5.0
ob_empty.empty_image_depth = 'BACK'
ob_empty.show_empty_image_perspective = False
ob_empty.empty_image_side = 'FRONT'
ob_circle_001.location = (0.0, 0.0, -0.8254)
ob_circle_001.scale = (0.7684, 0.7684, 0.7684)
ob_plane.location = (0.0, 0.0, 0.0)
ob_plane.scale = (1.0, 0.146, 1.0)

# ---- collection membership
col_collection.objects.link(ob_circle)
col_collection.objects.link(ob_empty)
col_collection.objects.link(ob_circle_001)
col_collection.objects.link(ob_plane)

# ---- scene / render settings (as saved in the file)
scene.frame_start = 1; scene.frame_end = 250; scene.frame_set(1)
scene.render.engine = 'BLENDER_EEVEE_NEXT'
bpy.context.view_layer.update()

# ---- added for rendering (the .blend has no active camera and no usable light): camera, sun
cam_auto = bpy.data.cameras.new('AutoCamera')
cam_auto.lens = 50.0
cam_auto.sensor_width = 36.0
cam_auto.clip_end = 1000.0
ob_auto_camera = bpy.data.objects.new('AutoCamera', cam_auto)
scene.collection.objects.link(ob_auto_camera)
ob_auto_camera.location = (5.20254, -6.3629, 4.95423)
ob_auto_camera.rotation_euler = (1.09748, -7.21219e-08, 0.694738)
scene.camera = ob_auto_camera
light_auto_sun = bpy.data.lights.new('AutoSun', 'SUN')
light_auto_sun.energy = 3.0
light_auto_sun.angle = 0.0523599
ob_auto_sun = bpy.data.objects.new('AutoSun', light_auto_sun)
scene.collection.objects.link(ob_auto_sun)
ob_auto_sun.rotation_euler = (0.872665, 0.174533, 0.523599)
bpy.context.view_layer.update()
